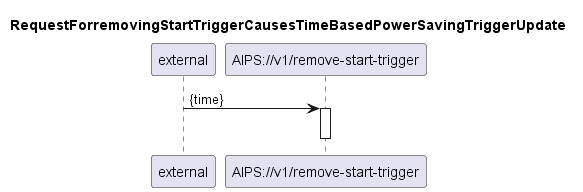

The diagram above was rendered by PlantUML. Its source (embedded in the PNG):
@startuml 202_removeStartTrigger
skinparam responseMessageBelowArrow true

title
RequestForremovingStartTriggerCausesTimeBasedPowerSavingTriggerUpdate
end title

participant "external" as requestor
participant "AIPS://v1/remove-start-trigger" as removeTrigger

requestor -> removeTrigger: {time}
activate removeTrigger

deactivate removeTrigger

@enduml